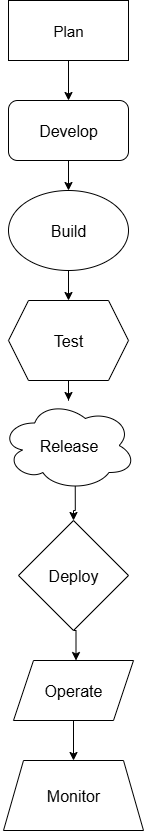

The diagram above was exported from draw.io. Its source (the exported page's mxGraphModel, read from the mxfile embedded in the PNG):
<mxGraphModel dx="1042" dy="562" grid="1" gridSize="10" guides="1" tooltips="1" connect="1" arrows="1" fold="1" page="1" pageScale="1" pageWidth="850" pageHeight="1100" math="0" shadow="0">
  <root>
    <mxCell id="0" />
    <mxCell id="1" parent="0" />
    <mxCell id="GEyWSPqsD0gfNKOJVgc7-9" style="edgeStyle=orthogonalEdgeStyle;rounded=0;orthogonalLoop=1;jettySize=auto;html=1;exitX=0.5;exitY=1;exitDx=0;exitDy=0;" edge="1" parent="1" source="GEyWSPqsD0gfNKOJVgc7-1" target="GEyWSPqsD0gfNKOJVgc7-4">
      <mxGeometry relative="1" as="geometry" />
    </mxCell>
    <mxCell id="GEyWSPqsD0gfNKOJVgc7-1" value="&lt;font style=&quot;font-size: 15px;&quot;&gt;Plan&lt;/font&gt;" style="rounded=0;whiteSpace=wrap;html=1;" vertex="1" parent="1">
      <mxGeometry x="360" y="40" width="120" height="60" as="geometry" />
    </mxCell>
    <mxCell id="GEyWSPqsD0gfNKOJVgc7-13" style="edgeStyle=orthogonalEdgeStyle;rounded=0;orthogonalLoop=1;jettySize=auto;html=1;exitX=0.5;exitY=1;exitDx=0;exitDy=0;" edge="1" parent="1" source="GEyWSPqsD0gfNKOJVgc7-3" target="GEyWSPqsD0gfNKOJVgc7-5">
      <mxGeometry relative="1" as="geometry" />
    </mxCell>
    <mxCell id="GEyWSPqsD0gfNKOJVgc7-3" value="&lt;font style=&quot;font-size: 16px;&quot;&gt;Build&lt;/font&gt;" style="ellipse;whiteSpace=wrap;html=1;" vertex="1" parent="1">
      <mxGeometry x="360" y="230" width="120" height="80" as="geometry" />
    </mxCell>
    <mxCell id="GEyWSPqsD0gfNKOJVgc7-12" style="edgeStyle=orthogonalEdgeStyle;rounded=0;orthogonalLoop=1;jettySize=auto;html=1;exitX=0.5;exitY=1;exitDx=0;exitDy=0;" edge="1" parent="1" source="GEyWSPqsD0gfNKOJVgc7-4" target="GEyWSPqsD0gfNKOJVgc7-3">
      <mxGeometry relative="1" as="geometry" />
    </mxCell>
    <mxCell id="GEyWSPqsD0gfNKOJVgc7-4" value="&lt;font style=&quot;font-size: 16px;&quot;&gt;Develop&lt;/font&gt;" style="rounded=1;whiteSpace=wrap;html=1;" vertex="1" parent="1">
      <mxGeometry x="360" y="140" width="120" height="60" as="geometry" />
    </mxCell>
    <mxCell id="GEyWSPqsD0gfNKOJVgc7-14" style="edgeStyle=orthogonalEdgeStyle;rounded=0;orthogonalLoop=1;jettySize=auto;html=1;exitX=0.5;exitY=1;exitDx=0;exitDy=0;" edge="1" parent="1" source="GEyWSPqsD0gfNKOJVgc7-5" target="GEyWSPqsD0gfNKOJVgc7-6">
      <mxGeometry relative="1" as="geometry" />
    </mxCell>
    <mxCell id="GEyWSPqsD0gfNKOJVgc7-5" value="&lt;font style=&quot;font-size: 16px;&quot;&gt;Test&lt;/font&gt;" style="shape=hexagon;perimeter=hexagonPerimeter2;whiteSpace=wrap;html=1;fixedSize=1;" vertex="1" parent="1">
      <mxGeometry x="360" y="340" width="120" height="80" as="geometry" />
    </mxCell>
    <mxCell id="GEyWSPqsD0gfNKOJVgc7-15" style="edgeStyle=orthogonalEdgeStyle;rounded=0;orthogonalLoop=1;jettySize=auto;html=1;exitX=0.55;exitY=0.95;exitDx=0;exitDy=0;exitPerimeter=0;" edge="1" parent="1" source="GEyWSPqsD0gfNKOJVgc7-6" target="GEyWSPqsD0gfNKOJVgc7-7">
      <mxGeometry relative="1" as="geometry" />
    </mxCell>
    <mxCell id="GEyWSPqsD0gfNKOJVgc7-6" value="&lt;font style=&quot;font-size: 16px;&quot;&gt;Release&lt;/font&gt;" style="ellipse;shape=cloud;whiteSpace=wrap;html=1;" vertex="1" parent="1">
      <mxGeometry x="352.5" y="440" width="135" height="90" as="geometry" />
    </mxCell>
    <mxCell id="GEyWSPqsD0gfNKOJVgc7-17" style="edgeStyle=orthogonalEdgeStyle;rounded=0;orthogonalLoop=1;jettySize=auto;html=1;exitX=0.5;exitY=1;exitDx=0;exitDy=0;" edge="1" parent="1" source="GEyWSPqsD0gfNKOJVgc7-7">
      <mxGeometry relative="1" as="geometry">
        <mxPoint x="427.5" y="700" as="targetPoint" />
      </mxGeometry>
    </mxCell>
    <mxCell id="GEyWSPqsD0gfNKOJVgc7-7" value="&lt;font style=&quot;font-size: 16px;&quot;&gt;Deploy&lt;/font&gt;" style="rhombus;whiteSpace=wrap;html=1;" vertex="1" parent="1">
      <mxGeometry x="370" y="560" width="110" height="110" as="geometry" />
    </mxCell>
    <mxCell id="GEyWSPqsD0gfNKOJVgc7-11" value="&lt;font style=&quot;font-size: 16px;&quot;&gt;Monitor&lt;/font&gt;" style="shape=trapezoid;perimeter=trapezoidPerimeter;whiteSpace=wrap;html=1;fixedSize=1;" vertex="1" parent="1">
      <mxGeometry x="355" y="800" width="140" height="70" as="geometry" />
    </mxCell>
    <mxCell id="GEyWSPqsD0gfNKOJVgc7-20" style="edgeStyle=orthogonalEdgeStyle;rounded=0;orthogonalLoop=1;jettySize=auto;html=1;exitX=0.5;exitY=1;exitDx=0;exitDy=0;" edge="1" parent="1" source="GEyWSPqsD0gfNKOJVgc7-18" target="GEyWSPqsD0gfNKOJVgc7-11">
      <mxGeometry relative="1" as="geometry" />
    </mxCell>
    <mxCell id="GEyWSPqsD0gfNKOJVgc7-18" value="&lt;font style=&quot;font-size: 16px;&quot;&gt;Operate&lt;/font&gt;" style="shape=parallelogram;perimeter=parallelogramPerimeter;whiteSpace=wrap;html=1;fixedSize=1;" vertex="1" parent="1">
      <mxGeometry x="365" y="700" width="120" height="60" as="geometry" />
    </mxCell>
  </root>
</mxGraphModel>